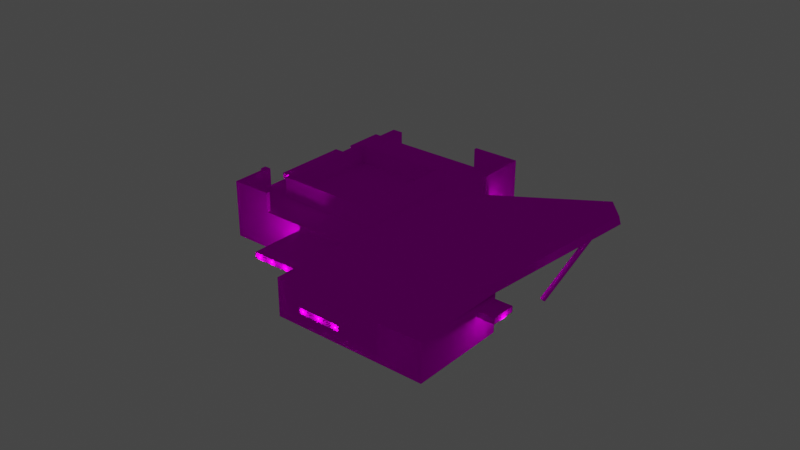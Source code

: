 # Source: object.blend  (saved by Blender 2.82.7; exported with 4.5.12 LTS)
import bpy
from mathutils import Matrix  # noqa: F401  (used for matrix-valued properties, if any)

bpy.ops.wm.read_factory_settings(use_empty=True)
scene = bpy.context.scene
scene.name = 'Scene'

# ---- collections
col_collection = bpy.data.collections.new('Collection'); scene.collection.children.link(col_collection)

# ---- images (referenced by path relative to the original .blend; pixels are not part of the script)
import os
ASSET_DIR = os.environ.get("B2B_ASSET_DIR", "")  # directory of the original .blend (textures are referenced by path, not embedded)
HERE = os.path.dirname(os.path.abspath(__file__))  # packed textures are extracted next to this script under _unpacked/

def load_image(name, relpath, width, height, colorspace="sRGB"):
    """Load a texture the original file referenced (path relative to the .blend, or extracted next to this script)."""
    p = next((c for c in (os.path.join(HERE, relpath), os.path.join(ASSET_DIR, relpath)) if relpath and os.path.exists(c)), "")
    if p:
        img = bpy.data.images.load(p, check_existing=True)
        img.name = name
    else:  # same state as the original file: an image datablock whose file is absent (Cycles renders it pink)
        img = bpy.data.images.new(name, width, height)
        img.source = "FILE"
        img.filepath = "//" + (relpath or name)
    img.colorspace_settings.name = colorspace
    return img
img_kpbihangars_png = load_image('KPBIhangars.png', 'KPBIhangars.png', 1024, 1024, 'sRGB')

# ---- materials (node trees are filled in below, after node groups)
mat_default = bpy.data.materials.new('Default')
mat_default.use_transparent_shadow = False
mat_default.diffuse_color = (1.0, 1.0, 1.0, 1.0)
mat_default.roughness = 0.0
mat_default.specular_intensity = 0.0

# ---- node groups
ng_auto_smooth = bpy.data.node_groups.new('Auto Smooth', 'GeometryNodeTree')
_s = ng_auto_smooth.interface.new_socket(name='Geometry', in_out='OUTPUT', socket_type='NodeSocketGeometry')
_s = ng_auto_smooth.interface.new_socket(name='Geometry', in_out='INPUT', socket_type='NodeSocketGeometry')
_s = ng_auto_smooth.interface.new_socket(name='Angle', in_out='INPUT', socket_type='NodeSocketFloat')
_s.subtype = 'ANGLE'
_s.min_value = 0.0
_s.max_value = 3.142
ng_auto_smooth.is_modifier = True
_N = ng_auto_smooth.nodes; _L = ng_auto_smooth.links
n0 = _N.new('NodeGroupOutput'); n0.name = 'Group Output'; n0.location = (480, -100)
n1 = _N.new('NodeGroupInput'); n1.name = 'Group Input'; n1.location = (-420, -300)
n2 = _N.new('NodeGroupInput'); n2.name = 'Group Input.001'; n2.location = (-60, -100)
n3 = _N.new('GeometryNodeSetShadeSmooth'); n3.name = 'Set Shade Smooth'; n3.location = (120, -100)
n3.domain = 'EDGE'
n4 = _N.new('GeometryNodeSetShadeSmooth'); n4.name = 'Set Shade Smooth.001'; n4.location = (300, -100)
n5 = _N.new('GeometryNodeInputMeshEdgeAngle'); n5.name = 'Edge Angle'; n5.location = (-420, -220)
n6 = _N.new('GeometryNodeInputEdgeSmooth'); n6.name = 'Is Edge Smooth'; n6.location = (-60, -160)
n7 = _N.new('GeometryNodeInputShadeSmooth'); n7.name = 'Is Face Smooth'; n7.location = (-240, -340)
n8 = _N.new('FunctionNodeBooleanMath'); n8.name = 'Boolean Math'; n8.location = (-60, -220)
n9 = _N.new('FunctionNodeCompare'); n9.name = 'Compare'; n9.location = (-240, -180)
n9.operation = 'LESS_EQUAL'
_L.new(n5.outputs[0], n9.inputs[0])
_L.new(n4.outputs[0], n0.inputs[0])
_L.new(n1.outputs[1], n9.inputs[1])
_L.new(n9.outputs[0], n8.inputs[0])
_L.new(n7.outputs[0], n8.inputs[1])
_L.new(n2.outputs[0], n3.inputs[0])
_L.new(n6.outputs[0], n3.inputs[1])
_L.new(n3.outputs[0], n4.inputs[0])
_L.new(n8.outputs[0], n3.inputs[2])
n0.is_active_output = True

# ---- material node trees
mat_default.use_nodes = True; mat_default.node_tree.nodes.clear()
_N = mat_default.node_tree.nodes; _L = mat_default.node_tree.links
n0 = _N.new('ShaderNodeOutputMaterial'); n0.name = 'Material Output'; n0.location = (300, 300)
n1 = _N.new('ShaderNodeBsdfPrincipled'); n1.name = 'Principled BSDF'; n1.location = (10, 300)
n1.distribution = 'GGX'
n1.subsurface_method = 'BURLEY'
n1.inputs[3].default_value = 1.45
n1.inputs[13].default_value = 0.0
n1.inputs[27].default_value = (0.0, 0.0, 0.0, 1.0)
n1.inputs[28].default_value = 1.0
n2 = _N.new('ShaderNodeTexImage'); n2.name = 'Image Texture'; n2.location = (0, 0)
n2.image = img_kpbihangars_png
_L.new(n1.outputs[0], n0.inputs[0])
_L.new(n2.outputs[0], n1.inputs[0])
n0.is_active_output = True

# ---- world
world_world = bpy.data.worlds.new('World'); scene.world = world_world
world_world.use_nodes = True; world_world.node_tree.nodes.clear()
_N = world_world.node_tree.nodes; _L = world_world.node_tree.links
n0 = _N.new('ShaderNodeOutputWorld'); n0.name = 'World Output'; n0.location = (300, 300)
n1 = _N.new('ShaderNodeBackground'); n1.name = 'Background'; n1.location = (10, 300)
n1.inputs[0].default_value = (0.05088, 0.05088, 0.05088, 1.0)
_L.new(n1.outputs[0], n0.inputs[0])
n0.is_active_output = True
world_world.color = (0.05088, 0.05088, 0.05088)
world_world.use_sun_shadow = False
world_world.sun_shadow_jitter_overblur = 0.0

# ---- lights
light_light_name_town_light_60 = bpy.data.lights.new('light_name=town_light_60', 'POINT')
light_light_name_town_light_60.transmission_factor = 0.0
light_light_name_town_light_60.energy = 200.0
light_light_name_town_light_60.shadow_soft_size = 0.25
light_light_name_town_light_60.shadow_maximum_resolution = 0.006
light_light_name_town_light_60.use_absolute_resolution = True
light_light_name_town_light_60_001 = bpy.data.lights.new('light_name=town_light_60.001', 'POINT')
light_light_name_town_light_60_001.transmission_factor = 0.0
light_light_name_town_light_60_001.energy = 200.0
light_light_name_town_light_60_001.shadow_soft_size = 0.25
light_light_name_town_light_60_001.shadow_maximum_resolution = 0.006
light_light_name_town_light_60_001.use_absolute_resolution = True
light_light_name_town_light_60_002 = bpy.data.lights.new('light_name=town_light_60.002', 'POINT')
light_light_name_town_light_60_002.transmission_factor = 0.0
light_light_name_town_light_60_002.energy = 200.0
light_light_name_town_light_60_002.shadow_soft_size = 0.25
light_light_name_town_light_60_002.shadow_maximum_resolution = 0.006
light_light_name_town_light_60_002.use_absolute_resolution = True
light_light_name_town_light_60_003 = bpy.data.lights.new('light_name=town_light_60.003', 'POINT')
light_light_name_town_light_60_003.transmission_factor = 0.0
light_light_name_town_light_60_003.energy = 200.0
light_light_name_town_light_60_003.shadow_soft_size = 0.25
light_light_name_town_light_60_003.shadow_maximum_resolution = 0.006
light_light_name_town_light_60_003.use_absolute_resolution = True
light_light_name_town_light_60_004 = bpy.data.lights.new('light_name=town_light_60.004', 'POINT')
light_light_name_town_light_60_004.transmission_factor = 0.0
light_light_name_town_light_60_004.energy = 200.0
light_light_name_town_light_60_004.shadow_soft_size = 0.25
light_light_name_town_light_60_004.shadow_maximum_resolution = 0.006
light_light_name_town_light_60_004.use_absolute_resolution = True
light_light_name_town_light_60_005 = bpy.data.lights.new('light_name=town_light_60.005', 'POINT')
light_light_name_town_light_60_005.transmission_factor = 0.0
light_light_name_town_light_60_005.energy = 200.0
light_light_name_town_light_60_005.shadow_soft_size = 0.25
light_light_name_town_light_60_005.shadow_maximum_resolution = 0.006
light_light_name_town_light_60_005.use_absolute_resolution = True
light_light_name_town_light_60_006 = bpy.data.lights.new('light_name=town_light_60.006', 'POINT')
light_light_name_town_light_60_006.transmission_factor = 0.0
light_light_name_town_light_60_006.energy = 200.0
light_light_name_town_light_60_006.shadow_soft_size = 0.25
light_light_name_town_light_60_006.shadow_maximum_resolution = 0.006
light_light_name_town_light_60_006.use_absolute_resolution = True
light_light_name_town_light_60_007 = bpy.data.lights.new('light_name=town_light_60.007', 'POINT')
light_light_name_town_light_60_007.transmission_factor = 0.0
light_light_name_town_light_60_007.energy = 200.0
light_light_name_town_light_60_007.shadow_soft_size = 0.25
light_light_name_town_light_60_007.shadow_maximum_resolution = 0.006
light_light_name_town_light_60_007.use_absolute_resolution = True
light_light_name_town_light_60_008 = bpy.data.lights.new('light_name=town_light_60.008', 'POINT')
light_light_name_town_light_60_008.transmission_factor = 0.0
light_light_name_town_light_60_008.energy = 200.0
light_light_name_town_light_60_008.shadow_soft_size = 0.25
light_light_name_town_light_60_008.shadow_maximum_resolution = 0.006
light_light_name_town_light_60_008.use_absolute_resolution = True
light_light_name_town_light_60_009 = bpy.data.lights.new('light_name=town_light_60.009', 'POINT')
light_light_name_town_light_60_009.transmission_factor = 0.0
light_light_name_town_light_60_009.energy = 200.0
light_light_name_town_light_60_009.shadow_soft_size = 0.25
light_light_name_town_light_60_009.shadow_maximum_resolution = 0.006
light_light_name_town_light_60_009.use_absolute_resolution = True
light_light_name_town_light_60_010 = bpy.data.lights.new('light_name=town_light_60.010', 'POINT')
light_light_name_town_light_60_010.transmission_factor = 0.0
light_light_name_town_light_60_010.energy = 200.0
light_light_name_town_light_60_010.shadow_soft_size = 0.25
light_light_name_town_light_60_010.shadow_maximum_resolution = 0.006
light_light_name_town_light_60_010.use_absolute_resolution = True
light_light_name_town_light_60_011 = bpy.data.lights.new('light_name=town_light_60.011', 'POINT')
light_light_name_town_light_60_011.transmission_factor = 0.0
light_light_name_town_light_60_011.energy = 200.0
light_light_name_town_light_60_011.shadow_soft_size = 0.25
light_light_name_town_light_60_011.shadow_maximum_resolution = 0.006
light_light_name_town_light_60_011.use_absolute_resolution = True
light_light_name_town_light_60_012 = bpy.data.lights.new('light_name=town_light_60.012', 'POINT')
light_light_name_town_light_60_012.transmission_factor = 0.0
light_light_name_town_light_60_012.energy = 200.0
light_light_name_town_light_60_012.shadow_soft_size = 0.25
light_light_name_town_light_60_012.shadow_maximum_resolution = 0.006
light_light_name_town_light_60_012.use_absolute_resolution = True
light_light_name_town_light_60_013 = bpy.data.lights.new('light_name=town_light_60.013', 'POINT')
light_light_name_town_light_60_013.transmission_factor = 0.0
light_light_name_town_light_60_013.energy = 200.0
light_light_name_town_light_60_013.shadow_soft_size = 0.25
light_light_name_town_light_60_013.shadow_maximum_resolution = 0.006
light_light_name_town_light_60_013.use_absolute_resolution = True
light_light_name_town_light_60_014 = bpy.data.lights.new('light_name=town_light_60.014', 'POINT')
light_light_name_town_light_60_014.transmission_factor = 0.0
light_light_name_town_light_60_014.energy = 200.0
light_light_name_town_light_60_014.shadow_soft_size = 0.25
light_light_name_town_light_60_014.shadow_maximum_resolution = 0.006
light_light_name_town_light_60_014.use_absolute_resolution = True
light_light_name_town_light_60_015 = bpy.data.lights.new('light_name=town_light_60.015', 'POINT')
light_light_name_town_light_60_015.transmission_factor = 0.0
light_light_name_town_light_60_015.energy = 200.0
light_light_name_town_light_60_015.shadow_soft_size = 0.25
light_light_name_town_light_60_015.shadow_maximum_resolution = 0.006
light_light_name_town_light_60_015.use_absolute_resolution = True
light_light_name_town_light_60_016 = bpy.data.lights.new('light_name=town_light_60.016', 'POINT')
light_light_name_town_light_60_016.transmission_factor = 0.0
light_light_name_town_light_60_016.energy = 200.0
light_light_name_town_light_60_016.shadow_soft_size = 0.25
light_light_name_town_light_60_016.shadow_maximum_resolution = 0.006
light_light_name_town_light_60_016.use_absolute_resolution = True
light_light_name_town_light_60_017 = bpy.data.lights.new('light_name=town_light_60.017', 'POINT')
light_light_name_town_light_60_017.transmission_factor = 0.0
light_light_name_town_light_60_017.energy = 200.0
light_light_name_town_light_60_017.shadow_soft_size = 0.25
light_light_name_town_light_60_017.shadow_maximum_resolution = 0.006
light_light_name_town_light_60_017.use_absolute_resolution = True
light_light_name_town_light_60_018 = bpy.data.lights.new('light_name=town_light_60.018', 'POINT')
light_light_name_town_light_60_018.transmission_factor = 0.0
light_light_name_town_light_60_018.energy = 200.0
light_light_name_town_light_60_018.shadow_soft_size = 0.25
light_light_name_town_light_60_018.shadow_maximum_resolution = 0.006
light_light_name_town_light_60_018.use_absolute_resolution = True
light_light_name_town_light_60_019 = bpy.data.lights.new('light_name=town_light_60.019', 'POINT')
light_light_name_town_light_60_019.transmission_factor = 0.0
light_light_name_town_light_60_019.energy = 200.0
light_light_name_town_light_60_019.shadow_soft_size = 0.25
light_light_name_town_light_60_019.shadow_maximum_resolution = 0.006
light_light_name_town_light_60_019.use_absolute_resolution = True

# ---- meshes
me_poly_os_0_000000 = bpy.data.meshes.new('poly_os=0.000000')
me_poly_os_0_000000.from_pydata([(-8.583, 1.389, 13.72), (-13.29, 1.389, 15.61), (-15.17, 1.389, 10.91), (-25.02, 1.389, -12.39), (-23.58, 1.389, -12.97), (-22.4, 1.389, -10.01), (-16.71, 1.389, -3.148), (-7.829, 1.389, -15.86), (3.231, 1.389, 9.511), (-7.668, 1.389, -15.45), (12.37, -0.7559, 17.3), (17.58, -0.1377, 15.21), (26.35, -3.691, 11.69), (17.58, -0.7559, 15.21), (17.58, -3.691, 15.21), (-0.9478, 0.6206, -11.49), (1.297, 0.6206, -10.37), (18.05, 0.6514, -4.13), (18.05, -0.1642, -4.13), (17.19, 0.6514, -2.413), (17.19, -0.1642, -2.413), (-0.9478, -0.1642, -11.49), (-0.0884, 0.6206, -13.21), (-0.0884, -0.1642, -13.21), (-15.61, 1.389, 11.08), (-16.04, 1.389, 11.26), (-15.74, 1.389, 12.01), (-15.31, 1.389, 11.83), (-15.31, 4.049, 11.83), (-15.74, 4.049, 12.01), (1.297, -3.691, -10.37), (21.58, 0.6329, -0.2145), (-13.54, 4.049, 16.23), (22.83, 0.6329, 2.914), (23.72, 0.6329, -1.074), (24.98, -0.1379, 2.054), (21.58, -0.1379, -0.2145), (23.72, -0.1379, -1.074), (24.98, 0.6329, 2.054), (21.58, -3.691, -0.2145), (22.83, -0.1379, 2.914), (18.38, 0.6336, 17.23), (12.37, 0.6336, 17.3), (13.18, 0.6336, 19.31), (17.58, 0.6336, 15.21), (18.38, -0.1377, 17.23), (13.18, -0.1377, 19.31), (3.231, 0.6546, 9.511), (-3.489, 0.6546, 12.2), (-0.8063, 0.6546, 18.9), (-3.489, -0.1569, 12.2), (-0.8063, -0.1569, 18.9), (3.231, -0.1569, 9.511), (7.186, -3.691, 19.38), (-13.54, 1.389, 16.23), (-8.4, 1.389, 14.17), (-9.389, 1.389, 14.57), (3.231, -3.691, 9.511), (-13.54, -3.691, 16.23), (-20.13, 0.6445, 7.225), (-24.06, 0.6445, -2.587), (-21.5, 0.6445, -3.614), (-24.06, -0.1354, -2.587), (-21.5, -0.1354, -3.614), (-20.13, -0.1354, 7.225), (-24.29, -0.1354, -4.971), (-22.35, -0.1354, -5.748), (-26.35, 0.6445, -10.11), (-24.29, 0.6445, -4.971), (-24.41, 0.6445, -10.89), (-24.41, -0.1354, -10.89), (-26.35, -0.1354, -10.11), (0.601, 1.389, -12.1), (0.1394, 1.389, -11.92), (-9.389, 4.049, 14.57), (-22.4, -3.691, -10.01), (-23.58, -3.691, -12.97), (-1.862, -3.691, -18.25), (-1.862, 1.389, -18.25), (18.42, 5.86, -17.36), (18.25, 5.879, -17.41), (18.37, 5.527, -18.0), (18.53, 5.508, -17.95), (18.2, 5.592, -17.96), (18.16, 5.871, -17.47), (15.25, -5.796, -11.03), (18.66, 5.751, -17.44), (18.74, 5.655, -17.58), (18.72, 5.569, -17.74), (15.56, -6.087, -11.42), (18.62, 5.516, -17.89), (15.36, -6.148, -11.63), (15.2, -6.128, -11.67), (18.05, 5.733, -17.78), (18.06, 5.819, -17.61), (15.46, -6.14, -11.56), (15.03, -6.064, -11.64), (14.88, -5.877, -11.37), (15.54, -5.952, -11.18), (15.42, -5.86, -11.07), (15.07, -5.775, -11.09), (14.93, -5.805, -11.21), (14.91, -5.972, -11.53), (17.87, 4.574, -16.63), (19.36, 1.289, 4.219), (21.47, 2.438, 0.0149), (-0.8075, 0.2396, -6.162), (19.48, 0.2396, 3.99), (1.297, 1.389, -10.37), (21.58, 1.389, -0.2145), (-0.9223, 1.289, -5.933), (20.59, 5.099, -17.67), (17.19, 5.099, -19.38), (1.182, 2.438, -10.14), (20.48, 6.148, -17.44), (17.07, 6.148, -19.15), (-7.829, 4.239, -15.86), (-2.163, 4.239, -17.66), (0.1394, 4.239, -11.92), (-7.668, 4.239, -15.45), (-1.862, 4.239, -18.25), (0.601, 4.239, -12.1), (-8.4, 4.049, 14.17), (-8.583, 4.049, 13.72), (-13.29, 4.049, 15.61), (-15.17, 4.049, 10.91), (-16.04, 4.049, 11.26), (-16.07, 4.249, -2.874), (-4.176, 1.569, -7.641), (-16.07, 1.569, -2.874), (-11.0, 1.569, 9.762), (0.8892, 1.569, 4.994), (5.914, 0.6546, 16.2), (5.914, -0.1569, 16.2), (12.37, -0.1377, 17.3), (12.37, -3.691, 17.3), (7.186, 1.389, 19.38), (26.35, 1.389, 11.69), (-16.71, 4.249, -3.148), (-11.28, 1.389, 10.4), (1.531, 1.389, 5.269), (-11.28, 4.249, 10.4), (1.531, 4.249, 5.269), (-11.0, 4.249, 9.762), (0.8892, 4.249, 4.994), (-4.176, 4.249, -7.641), (-3.901, 4.249, -8.283), (-3.901, 1.389, -8.283), (1.297, -0.1642, -10.37), (-22.35, 0.6445, -5.748), (-17.56, 0.6445, 6.198), (-25.02, -3.691, -12.39), (-17.56, -0.1354, 6.198), (-2.163, 1.389, -17.66), (-6.899, 1.389, -15.76)], [], [(9, 119, 116, 7), (18, 23, 22, 17), (78, 7, 116, 120), (0, 1, 124, 123), (37, 36, 31, 34), (23, 18, 20, 148, 21), (24, 25, 126, 125, 2), (46, 45, 41, 43), (12, 137, 136, 53, 135, 10, 134, 42, 44, 11, 13, 14), (139, 140, 142, 141), (91, 82, 90, 95), (109, 108, 112, 111), (89, 95, 90, 88), (143, 130, 129, 127), (151, 58, 54, 27, 152, 63, 61, 149, 66, 70, 69, 3), (73, 118, 117, 153), (60, 59, 150, 61), (77, 75, 5, 78), (64, 152, 150, 59), (65, 68, 67, 71), (30, 148, 20, 19, 16, 108, 109, 31, 36, 39), (85, 79, 80, 100), (42, 43, 41, 44), (57, 53, 136, 8, 47, 132, 133, 52), (56, 55, 122, 74), (109, 137, 12, 39, 36, 40, 33, 31), (48, 49, 132, 47), (51, 133, 132, 49), (35, 37, 34, 38), (129, 130, 131, 128), (131, 144, 145, 128), (48, 47, 8, 54, 58, 57, 52, 50), (9, 154, 153, 117, 119), (87, 88, 90, 82, 81, 83, 93, 94, 84, 80, 79, 86), (56, 54, 8, 55), (67, 68, 149, 69), (148, 30, 77, 78, 72, 108, 16), (54, 32, 28, 27), (40, 35, 38, 33), (1, 0, 55, 8, 140, 139, 6, 147, 154, 9, 7, 5, 4, 3, 24, 2), (59, 60, 62, 64), (7, 78, 5), (36, 37, 35, 40), (151, 3, 4, 76), (20, 18, 17, 19), (46, 43, 42, 134), (31, 33, 38, 34), (16, 19, 17, 22, 15), (99, 79, 85), (79, 99, 86), (98, 86, 99), (87, 86, 98), (88, 87, 89), (98, 89, 87), (13, 11, 134, 10), (134, 11, 45, 46), (83, 96, 93), (102, 93, 96), (97, 93, 102), (93, 97, 94), (101, 94, 97), (94, 101, 84), (101, 100, 84), (80, 84, 103), (84, 100, 103), (103, 100, 80), (26, 29, 126, 25), (41, 45, 11, 44), (104, 107, 109, 105), (142, 140, 147, 146), (63, 62, 60, 61), (105, 109, 111, 114), (110, 113, 108, 106), (5, 75, 76, 4), (50, 52, 133, 51), (110, 104, 105, 114, 115, 113), (62, 63, 152, 64), (108, 113, 115, 112), (112, 115, 114, 111), (124, 1, 2, 125), (73, 72, 121, 118), (117, 118, 121, 120, 116, 119), (26, 27, 28, 29), (81, 82, 91, 92), (149, 61, 150, 152, 27, 24, 3, 69), (122, 55, 0, 123), (32, 74, 122, 123, 124, 125, 126, 29, 28), (129, 128, 145, 127), (25, 24, 27, 26), (70, 71, 67, 69), (139, 141, 138, 6), (147, 6, 138, 146), (138, 127, 145, 144, 143, 141, 142, 146), (138, 141, 143, 127), (51, 49, 48, 50), (71, 70, 66, 65), (135, 14, 13, 10), (92, 96, 83, 81), (65, 66, 149, 68), (131, 130, 143, 144), (54, 56, 74, 32), (154, 147, 140, 8, 136, 137, 109, 108, 72, 73, 153), (121, 72, 78, 120)])
me_poly_os_0_000000.polygons.foreach_set('use_smooth', [True] * 103)
_uv = me_poly_os_0_000000.uv_layers.new(name='UVMap')
_uv.uv.foreach_set('vector', [0.192, 0.9347, 0.1923, 0.9348, 0.1923, 0.9348, 0.192, 0.9348, 0.9477, 0.3662, 0.9477, 0.6608, 0.9363, 0.6608, 0.9358, 0.3662, 0.3464, 0.9323, 0.455, 0.9323, 0.455, 0.9806, 0.3464, 0.9806, 0.1925, 0.9325, 0.1923, 0.9332, 0.1927, 0.9332, 0.1928, 0.9326, 0.9473, 0.7867, 0.9473, 0.7531, 0.9361, 0.7531, 0.9361, 0.7867, 0.1917, 0.9336, 0.1943, 0.934, 0.1943, 0.9337, 0.192, 0.9334, 0.1917, 0.9334, 0.1929, 0.9324, 0.1929, 0.9324, 0.193, 0.932, 0.1929, 0.932, 0.1928, 0.9323, 0.9473, 0.5521, 0.9473, 0.6336, 0.9361, 0.6336, 0.9361, 0.5521, 0.9989, 0.771, 0.9251, 0.771, 0.9251, 0.471, 0.9989, 0.471, 0.9989, 0.5521, 0.9562, 0.5521, 0.9473, 0.5521, 0.9361, 0.5521, 0.9361, 0.6336, 0.9473, 0.6336, 0.9562, 0.6336, 0.9989, 0.6336, 0.8125, 0.8125, 0.8122, 0.8124, 0.8123, 0.8123, 0.8125, 0.8125, 0.8121, 0.8123, 0.8122, 0.812, 0.8122, 0.812, 0.8121, 0.8123, 0.0, 0.0, 0.0, 0.0, 0.0, 0.0, 0.0, 0.0, 0.8123, 0.8124, 0.8123, 0.8124, 0.8124, 0.8122, 0.8124, 0.8122, 0.8123, 0.8123, 0.8122, 0.8124, 0.8125, 0.8125, 0.8125, 0.8125, 0.9989, 0.6565, 0.9989, 0.2085, 0.9251, 0.2085, 0.9251, 0.2774, 0.9472, 0.3656, 0.9472, 0.5191, 0.9359, 0.5191, 0.9359, 0.5525, 0.9472, 0.5525, 0.9472, 0.633, 0.9359, 0.633, 0.9251, 0.6565, 0.1921, 0.9339, 0.1925, 0.934, 0.1923, 0.9348, 0.192, 0.9347, 0.1958, 0.9348, 0.1961, 0.9334, 0.1957, 0.9334, 0.1954, 0.9347, 0.9989, 0.4902, 0.9989, 0.8116, 0.9251, 0.8116, 0.9251, 0.4902, 0.9472, 0.6745, 0.9472, 0.6344, 0.9359, 0.6344, 0.9359, 0.6745, 0.9472, 0.5525, 0.9359, 0.5525, 0.9359, 0.633, 0.9472, 0.633, 0.9989, 0.6243, 0.9477, 0.6243, 0.9477, 0.3662, 0.9358, 0.3662, 0.9363, 0.6243, 0.9251, 0.6243, 0.9251, 0.2949, 0.9361, 0.2949, 0.9473, 0.2949, 0.9989, 0.2949, 0.8124, 0.8125, 0.8126, 0.8124, 0.8126, 0.8124, 0.8124, 0.8125, 0.1934, 0.93, 0.1934, 0.9297, 0.1927, 0.9295, 0.1926, 0.9298, 0.9989, 0.471, 0.9989, 0.3166, 0.9251, 0.3166, 0.9251, 0.471, 0.9358, 0.471, 0.9358, 0.3658, 0.9475, 0.3663, 0.9475, 0.471, 0.192, 0.9344, 0.1921, 0.9343, 0.1924, 0.9343, 0.1924, 0.9345, 0.9251, 0.5846, 0.9251, 0.771, 0.9989, 0.771, 0.9989, 0.5846, 0.9473, 0.5846, 0.9473, 0.6335, 0.9361, 0.6335, 0.9361, 0.5846, 0.1947, 0.9317, 0.1949, 0.9308, 0.194, 0.9305, 0.1938, 0.9315, 0.9475, 0.3658, 0.9475, 0.471, 0.9358, 0.471, 0.9358, 0.3658, 0.9473, 0.6335, 0.9473, 0.5846, 0.9361, 0.5846, 0.9361, 0.6335, 0.8163, 0.3507, 0.8181, 0.4462, 0.7283, 0.4479, 0.7265, 0.3525, 0.8121, 0.8123, 0.8121, 0.8123, 0.8119, 0.8121, 0.8119, 0.8122, 0.9358, 0.3658, 0.9358, 0.471, 0.9251, 0.471, 0.9251, 0.2085, 0.9989, 0.2085, 0.9989, 0.471, 0.9475, 0.471, 0.9475, 0.3658, 0.1921, 0.9339, 0.1921, 0.934, 0.192, 0.9347, 0.1923, 0.9348, 0.1925, 0.934, 0.0, 0.0, 0.0, 0.0, 0.0, 0.0, 0.0, 0.0, 0.0, 0.0, 0.0, 0.0, 0.0, 0.0, 0.0, 0.0, 0.0, 0.0, 0.0, 0.0, 0.0, 0.0, 0.0, 0.0, 0.9251, 0.2735, 0.9251, 0.2085, 0.9251, 0.471, 0.9251, 0.289, 0.1955, 0.9358, 0.1956, 0.9351, 0.1954, 0.935, 0.1952, 0.9357, 0.9477, 0.6243, 0.9989, 0.6243, 0.9989, 0.501, 0.9251, 0.501, 0.9251, 0.5972, 0.9251, 0.6243, 0.9363, 0.6243, 0.455, 0.9323, 0.455, 0.9806, 0.3464, 0.9806, 0.3464, 0.9323, 0.9473, 0.2537, 0.9473, 0.2202, 0.9361, 0.2202, 0.9361, 0.2537, 0.8489, 0.4777, 0.8133, 0.4784, 0.8134, 0.4818, 0.7255, 0.4835, 0.7249, 0.4514, 0.8217, 0.4496, 0.8197, 0.3472, 0.723, 0.3491, 0.7219, 0.2926, 0.7277, 0.2924, 0.7276, 0.2894, 0.8377, 0.2873, 0.8373, 0.265, 0.8481, 0.2648, 0.8515, 0.4422, 0.8482, 0.4422, 0.9359, 0.3656, 0.9359, 0.5191, 0.9472, 0.5191, 0.9472, 0.3656, 0.9251, 0.5835, 0.9251, 0.4902, 0.9251, 0.8116, 0.1949, 0.9338, 0.1951, 0.9341, 0.1955, 0.9338, 0.1953, 0.9336, 0.9992, 0.3645, 0.9254, 0.3645, 0.9254, 0.3421, 0.9992, 0.3421, 0.9477, 0.6542, 0.9477, 0.6821, 0.9358, 0.6821, 0.9358, 0.6542, 0.8118, 0.8126, 0.8118, 0.8127, 0.8118, 0.8126, 0.8118, 0.8126, 0.1911, 0.9312, 0.1912, 0.9307, 0.1909, 0.9307, 0.1908, 0.9311, 0.1946, 0.9323, 0.1933, 0.9342, 0.1935, 0.9343, 0.1924, 0.9341, 0.1927, 0.934, 0.8124, 0.8125, 0.8126, 0.8124, 0.8124, 0.8125, 0.8126, 0.8125, 0.8124, 0.8126, 0.8126, 0.8125, 0.8124, 0.8126, 0.8126, 0.8125, 0.8124, 0.8126, 0.8126, 0.8125, 0.8126, 0.8125, 0.8124, 0.8126, 0.8126, 0.8124, 0.8126, 0.8124, 0.8123, 0.8125, 0.8123, 0.8125, 0.8123, 0.8125, 0.8126, 0.8124, 0.812, 0.8123, 0.812, 0.8123, 0.8121, 0.8124, 0.8121, 0.8124, 0.1952, 0.9313, 0.1957, 0.9319, 0.1959, 0.9317, 0.1955, 0.9311, 0.8118, 0.8121, 0.8118, 0.8123, 0.8118, 0.8121, 0.8118, 0.8123, 0.8118, 0.8121, 0.8118, 0.8123, 0.8119, 0.8123, 0.8119, 0.812, 0.8119, 0.8123, 0.8121, 0.812, 0.812, 0.8123, 0.8121, 0.812, 0.812, 0.8123, 0.8121, 0.812, 0.812, 0.8123, 0.8123, 0.8121, 0.8122, 0.8123, 0.8123, 0.8121, 0.8122, 0.8123, 0.8122, 0.8123, 0.8123, 0.8121, 0.8124, 0.8122, 0.8124, 0.8122, 0.8124, 0.8122, 0.8124, 0.8122, 0.8123, 0.8124, 0.8124, 0.8122, 0.8124, 0.8122, 0.8123, 0.8124, 0.8124, 0.8122, 0.1926, 0.9318, 0.193, 0.9319, 0.1929, 0.932, 0.1926, 0.9319, 0.9361, 0.2222, 0.9473, 0.2222, 0.9473, 0.2537, 0.9361, 0.2537, 0.8124, 0.8125, 0.8124, 0.8125, 0.8125, 0.8124, 0.8125, 0.8124, 0.8121, 0.8125, 0.8121, 0.8125, 0.8123, 0.8124, 0.8123, 0.8123, 0.8117, 0.8123, 0.8117, 0.8123, 0.8117, 0.8123, 0.8117, 0.8123, 0.8125, 0.8124, 0.8125, 0.8124, 0.8125, 0.8121, 0.8125, 0.8121, 0.0, 0.0, 0.0, 0.0, 0.0, 0.0, 0.0, 0.0, 0.9254, 0.3405, 0.9992, 0.3405, 0.9992, 0.3867, 0.9254, 0.3867, 0.1932, 0.9306, 0.1937, 0.9314, 0.1945, 0.9309, 0.194, 0.9301, 0.7044, 0.4786, 0.871, 0.4786, 0.871, 0.4431, 0.8071, 0.3284, 0.7791, 0.3284, 0.7044, 0.4431, 0.1899, 0.9307, 0.1901, 0.931, 0.1912, 0.9302, 0.191, 0.9299, 0.8121, 0.8122, 0.8121, 0.8122, 0.8124, 0.812, 0.8124, 0.8121, 0.8124, 0.8121, 0.8124, 0.812, 0.8125, 0.8121, 0.8125, 0.8121, 0.1927, 0.9332, 0.1923, 0.9332, 0.1925, 0.9325, 0.1928, 0.9326, 0.1921, 0.9339, 0.1921, 0.934, 0.1925, 0.9341, 0.1925, 0.934, 0.1923, 0.9348, 0.1925, 0.934, 0.1924, 0.934, 0.1923, 0.9348, 0.1931, 0.935, 0.1931, 0.9349, 0.1919, 0.935, 0.1919, 0.935, 0.1922, 0.935, 0.1922, 0.9351, 0.8121, 0.812, 0.8121, 0.812, 0.812, 0.8123, 0.812, 0.8123, 0.9359, 0.5525, 0.9359, 0.5191, 0.9359, 0.3656, 0.9472, 0.3656, 0.9251, 0.2774, 0.9251, 0.2891, 0.9251, 0.6565, 0.9359, 0.633, 0.1924, 0.9343, 0.1921, 0.9343, 0.1921, 0.9343, 0.1924, 0.9344, 0.1931, 0.9313, 0.1925, 0.9312, 0.1924, 0.9312, 0.1924, 0.9312, 0.193, 0.9314, 0.1929, 0.932, 0.193, 0.932, 0.193, 0.9319, 0.193, 0.9319, 0.8125, 0.8125, 0.8123, 0.8124, 0.8123, 0.8123, 0.8125, 0.8125, 0.1911, 0.9293, 0.1911, 0.9294, 0.191, 0.9294, 0.191, 0.9293, 0.8118, 0.8122, 0.8118, 0.8122, 0.8118, 0.8121, 0.8118, 0.8122, 0.8121, 0.8123, 0.8122, 0.8123, 0.8119, 0.8121, 0.8119, 0.8122, 0.8121, 0.8123, 0.8119, 0.8122, 0.8119, 0.8121, 0.8122, 0.8123, 0.8125, 0.8125, 0.8125, 0.8125, 0.8123, 0.8123, 0.8124, 0.8121, 0.8126, 0.8122, 0.8126, 0.8122, 0.8124, 0.8121, 0.8123, 0.8123, 0.8125, 0.8125, 0.8126, 0.8122, 0.8126, 0.8122, 0.8125, 0.8125, 0.9475, 0.7391, 0.9358, 0.7391, 0.9358, 0.6344, 0.9475, 0.6344, 0.1891, 0.9313, 0.1892, 0.9316, 0.1898, 0.9312, 0.1897, 0.9309, 0.5148, 0.9106, 0.6789, 0.9106, 0.6789, 0.9965, 0.5148, 0.9965, 0.8119, 0.8123, 0.8119, 0.8123, 0.8119, 0.812, 0.8119, 0.812, 0.8126, 0.8126, 0.8125, 0.8126, 0.8125, 0.8126, 0.8126, 0.8126, 0.8121, 0.8123, 0.8119, 0.8122, 0.8119, 0.8121, 0.8121, 0.8123, 0.3464, 0.9323, 0.455, 0.9323, 0.455, 0.9806, 0.3464, 0.9806, 0.8377, 0.3952, 0.8388, 0.4517, 0.8408, 0.5541, 0.8414, 0.5861, 0.8428, 0.6607, 0.698, 0.6634, 0.6963, 0.5734, 0.7995, 0.4524, 0.7993, 0.4393, 0.8028, 0.4393, 0.802, 0.3959, 0.3464, 0.9806, 0.3464, 0.9323, 0.455, 0.9323, 0.455, 0.9806])
me_poly_os_0_000000.materials.append(mat_default)
me_poly_os_0_000000.use_remesh_fix_poles = True
me_poly_os_0_000000.use_remesh_preserve_attributes = False
me_poly_os_0_000000.use_mirror_vertex_groups = False
me_poly_os_0_000000.update()

# ---- objects
ob_kpbi_netjets_obj = bpy.data.objects.new('KPBI_NetJets.obj', None)
ob_default_lod = bpy.data.objects.new('Default LOD', None)
ob_town_light_60 = bpy.data.objects.new('town_light_60', light_light_name_town_light_60)
ob_town_light_60_001 = bpy.data.objects.new('town_light_60.001', light_light_name_town_light_60_001)
ob_town_light_60_002 = bpy.data.objects.new('town_light_60.002', light_light_name_town_light_60_002)
ob_town_light_60_003 = bpy.data.objects.new('town_light_60.003', light_light_name_town_light_60_003)
ob_town_light_60_004 = bpy.data.objects.new('town_light_60.004', light_light_name_town_light_60_004)
ob_town_light_60_005 = bpy.data.objects.new('town_light_60.005', light_light_name_town_light_60_005)
ob_town_light_60_006 = bpy.data.objects.new('town_light_60.006', light_light_name_town_light_60_006)
ob_town_light_60_007 = bpy.data.objects.new('town_light_60.007', light_light_name_town_light_60_007)
ob_town_light_60_008 = bpy.data.objects.new('town_light_60.008', light_light_name_town_light_60_008)
ob_town_light_60_009 = bpy.data.objects.new('town_light_60.009', light_light_name_town_light_60_009)
ob_town_light_60_010 = bpy.data.objects.new('town_light_60.010', light_light_name_town_light_60_010)
ob_town_light_60_011 = bpy.data.objects.new('town_light_60.011', light_light_name_town_light_60_011)
ob_town_light_60_012 = bpy.data.objects.new('town_light_60.012', light_light_name_town_light_60_012)
ob_town_light_60_013 = bpy.data.objects.new('town_light_60.013', light_light_name_town_light_60_013)
ob_town_light_60_014 = bpy.data.objects.new('town_light_60.014', light_light_name_town_light_60_014)
ob_town_light_60_015 = bpy.data.objects.new('town_light_60.015', light_light_name_town_light_60_015)
ob_town_light_60_016 = bpy.data.objects.new('town_light_60.016', light_light_name_town_light_60_016)
ob_town_light_60_017 = bpy.data.objects.new('town_light_60.017', light_light_name_town_light_60_017)
ob_town_light_60_018 = bpy.data.objects.new('town_light_60.018', light_light_name_town_light_60_018)
ob_town_light_60_019 = bpy.data.objects.new('town_light_60.019', light_light_name_town_light_60_019)
ob_poly_os_0_hard__blend_yes = bpy.data.objects.new('POLY_OS=0 HARD= BLEND=yes', me_poly_os_0_000000)

# ---- transforms, parenting, visibility, modifiers, constraints
ob_kpbi_netjets_obj.location = (0.0, 0.0, 0.0)
ob_kpbi_netjets_obj.rotation_euler = (1.571, -0.0, -0.3835)
ob_kpbi_netjets_obj.empty_display_size = 0.01
ob_kpbi_netjets_obj.lineart.crease_threshold = 0.0
ob_default_lod.parent = ob_kpbi_netjets_obj
ob_default_lod.location = (0.0, 0.0, 0.0)
ob_default_lod.empty_display_size = 0.01
ob_default_lod.lineart.crease_threshold = 0.0
ob_town_light_60.parent = ob_default_lod
ob_town_light_60.location = (13.61, 3.962, 19.14)
ob_town_light_60.lineart.crease_threshold = 0.0
ob_town_light_60_001.parent = ob_default_lod
ob_town_light_60_001.location = (15.74, 3.996, 18.29)
ob_town_light_60_001.lineart.crease_threshold = 0.0
ob_town_light_60_002.parent = ob_default_lod
ob_town_light_60_002.location = (17.96, 3.909, 17.4)
ob_town_light_60_002.lineart.crease_threshold = 0.0
ob_town_light_60_003.parent = ob_default_lod
ob_town_light_60_003.location = (-0.1178, 3.913, 18.62)
ob_town_light_60_003.lineart.crease_threshold = 0.0
ob_town_light_60_004.parent = ob_default_lod
ob_town_light_60_004.location = (1.754, 3.969, 17.87)
ob_town_light_60_004.lineart.crease_threshold = 0.0
ob_town_light_60_005.parent = ob_default_lod
ob_town_light_60_005.location = (3.867, 3.954, 17.02)
ob_town_light_60_005.lineart.crease_threshold = 0.0
ob_town_light_60_006.parent = ob_default_lod
ob_town_light_60_006.location = (-1.254, 3.888, 17.78)
ob_town_light_60_006.lineart.crease_threshold = 0.0
ob_town_light_60_007.parent = ob_default_lod
ob_town_light_60_007.location = (-1.945, 3.938, 16.06)
ob_town_light_60_007.lineart.crease_threshold = 0.0
ob_town_light_60_008.parent = ob_default_lod
ob_town_light_60_008.location = (-2.692, 3.981, 14.19)
ob_town_light_60_008.lineart.crease_threshold = 0.0
ob_town_light_60_009.parent = ob_default_lod
ob_town_light_60_009.location = (-18.87, 3.97, 6.721)
ob_town_light_60_009.lineart.crease_threshold = 0.0
ob_town_light_60_010.parent = ob_default_lod
ob_town_light_60_010.location = (-20.89, 3.93, 5.32)
ob_town_light_60_010.lineart.crease_threshold = 0.0
ob_town_light_60_011.parent = ob_default_lod
ob_town_light_60_011.location = (-21.95, 3.919, 2.674)
ob_town_light_60_011.lineart.crease_threshold = 0.0
ob_town_light_60_012.parent = ob_default_lod
ob_town_light_60_012.location = (-23.19, 3.994, -0.4144)
ob_town_light_60_012.lineart.crease_threshold = 0.0
ob_town_light_60_013.parent = ob_default_lod
ob_town_light_60_013.location = (-24.73, 3.918, -6.073)
ob_town_light_60_013.lineart.crease_threshold = 0.0
ob_town_light_60_014.parent = ob_default_lod
ob_town_light_60_014.location = (-26.12, 3.955, -9.541)
ob_town_light_60_014.lineart.crease_threshold = 0.0
ob_town_light_60_015.parent = ob_default_lod
ob_town_light_60_015.location = (24.35, 3.553, 0.49)
ob_town_light_60_015.lineart.crease_threshold = 0.0
ob_town_light_60_016.parent = ob_default_lod
ob_town_light_60_016.location = (13.31, 3.526, -6.5)
ob_town_light_60_016.lineart.crease_threshold = 0.0
ob_town_light_60_017.parent = ob_default_lod
ob_town_light_60_017.location = (3.868, 3.526, -11.23)
ob_town_light_60_017.lineart.crease_threshold = 0.0
ob_town_light_60_018.parent = ob_default_lod
ob_town_light_60_018.location = (0.8435, 3.526, -12.74)
ob_town_light_60_018.lineart.crease_threshold = 0.0
ob_town_light_60_019.parent = ob_default_lod
ob_town_light_60_019.location = (-25.35, 3.921, -7.618)
ob_town_light_60_019.lineart.crease_threshold = 0.0
ob_poly_os_0_hard__blend_yes.parent = ob_default_lod
ob_poly_os_0_hard__blend_yes.location = (-3.629e-07, 3.691, -1.238e-06)
ob_poly_os_0_hard__blend_yes.show_transparent = True
ob_poly_os_0_hard__blend_yes.lineart.crease_threshold = 0.0
_m = ob_poly_os_0_hard__blend_yes.modifiers.new('Auto Smooth', 'NODES')
_m.node_group = ng_auto_smooth
_gi = [s.identifier for s in ng_auto_smooth.interface.items_tree if s.item_type == 'SOCKET' and s.in_out == 'INPUT']
_m[_gi[1]] = 0.7854  # Angle

# ---- collection membership
col_collection.objects.link(ob_kpbi_netjets_obj)
col_collection.objects.link(ob_default_lod)
col_collection.objects.link(ob_town_light_60)
col_collection.objects.link(ob_town_light_60_001)
col_collection.objects.link(ob_town_light_60_002)
col_collection.objects.link(ob_town_light_60_003)
col_collection.objects.link(ob_town_light_60_004)
col_collection.objects.link(ob_town_light_60_005)
col_collection.objects.link(ob_town_light_60_006)
col_collection.objects.link(ob_town_light_60_007)
col_collection.objects.link(ob_town_light_60_008)
col_collection.objects.link(ob_town_light_60_009)
col_collection.objects.link(ob_town_light_60_010)
col_collection.objects.link(ob_town_light_60_011)
col_collection.objects.link(ob_town_light_60_012)
col_collection.objects.link(ob_town_light_60_013)
col_collection.objects.link(ob_town_light_60_014)
col_collection.objects.link(ob_town_light_60_015)
col_collection.objects.link(ob_town_light_60_016)
col_collection.objects.link(ob_town_light_60_017)
col_collection.objects.link(ob_town_light_60_018)
col_collection.objects.link(ob_town_light_60_019)
col_collection.objects.link(ob_poly_os_0_hard__blend_yes)

# ---- scene / render settings (as saved in the file)
scene.frame_start = 1; scene.frame_end = 250; scene.frame_set(1)
scene.render.engine = 'BLENDER_EEVEE_NEXT'
scene.cycles.use_denoising = False
scene.cycles.samples = 128
scene.cycles.sampling_pattern = 'TABULATED_SOBOL'
scene.cycles.use_adaptive_sampling = False
scene.cycles.use_light_tree = False
scene.view_settings.view_transform = 'Filmic'
bpy.context.view_layer.update()

# ---- added for rendering (the .blend has no active camera): camera
cam_auto = bpy.data.cameras.new('AutoCamera')
cam_auto.lens = 50.0
cam_auto.sensor_width = 36.0
cam_auto.clip_end = 1384.18
ob_auto_camera = bpy.data.objects.new('AutoCamera', cam_auto)
scene.collection.objects.link(ob_auto_camera)
ob_auto_camera.location = (78.8707, -94.6449, 66.7876)
ob_auto_camera.rotation_euler = (1.09748, -7.21219e-08, 0.694738)
scene.camera = ob_auto_camera
bpy.context.view_layer.update()
